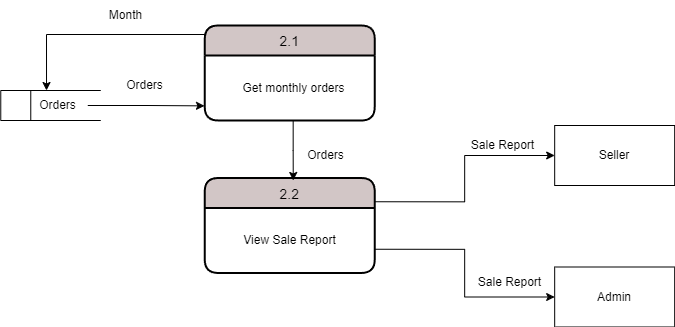

The diagram above was exported from draw.io. Its source (the exported page's mxGraphModel, read from the mxfile embedded in the PNG):
<mxGraphModel dx="6640" dy="1165" grid="1" gridSize="10" guides="1" tooltips="1" connect="1" arrows="1" fold="1" page="1" pageScale="1" pageWidth="850" pageHeight="1100" math="0" shadow="0">
  <root>
    <mxCell id="0" />
    <mxCell id="1" parent="0" />
    <mxCell id="2" value="x" style="html=1;dashed=0;whitespace=wrap;shape=mxgraph.dfd.dataStoreID;align=left;spacingLeft=3;points=[[0,0],[0.5,0],[1,0],[0,0.5],[1,0.5],[0,1],[0.5,1],[1,1]];strokeColor=#000000;fontColor=#FFFFFF;fillColor=#FFFFFF;" vertex="1" parent="1">
      <mxGeometry x="-1179.73" y="810" width="100" height="30" as="geometry" />
    </mxCell>
    <mxCell id="3" style="edgeStyle=orthogonalEdgeStyle;rounded=0;orthogonalLoop=1;jettySize=auto;html=1;entryX=-0.022;entryY=0.775;entryDx=0;entryDy=0;entryPerimeter=0;" edge="1" source="4" target="14" parent="1">
      <mxGeometry relative="1" as="geometry" />
    </mxCell>
    <mxCell id="4" value="Orders" style="text;html=1;align=center;verticalAlign=middle;resizable=0;points=[];autosize=1;strokeColor=none;fillColor=none;" vertex="1" parent="1">
      <mxGeometry x="-1152.73" y="810" width="60" height="30" as="geometry" />
    </mxCell>
    <mxCell id="5" style="edgeStyle=orthogonalEdgeStyle;rounded=0;orthogonalLoop=1;jettySize=auto;html=1;exitX=0;exitY=0.25;exitDx=0;exitDy=0;" edge="1" source="6" parent="1">
      <mxGeometry relative="1" as="geometry">
        <mxPoint x="-1133.98" y="810" as="targetPoint" />
        <Array as="points">
          <mxPoint x="-1133.98" y="754" />
        </Array>
      </mxGeometry>
    </mxCell>
    <mxCell id="6" value="2.1" style="swimlane;childLayout=stackLayout;horizontal=1;startSize=30;horizontalStack=0;rounded=1;fontSize=14;fontStyle=0;strokeWidth=2;resizeParent=0;resizeLast=1;shadow=0;dashed=0;align=center;fillColor=#D2C6C6;" vertex="1" parent="1">
      <mxGeometry x="-975.76" y="745" width="170" height="95" as="geometry" />
    </mxCell>
    <mxCell id="7" style="edgeStyle=orthogonalEdgeStyle;rounded=0;orthogonalLoop=1;jettySize=auto;html=1;exitX=1;exitY=0.25;exitDx=0;exitDy=0;entryX=0;entryY=0.5;entryDx=0;entryDy=0;" edge="1" source="9" target="16" parent="1">
      <mxGeometry relative="1" as="geometry" />
    </mxCell>
    <mxCell id="8" style="edgeStyle=orthogonalEdgeStyle;rounded=0;orthogonalLoop=1;jettySize=auto;html=1;exitX=1;exitY=0.75;exitDx=0;exitDy=0;entryX=0;entryY=0.5;entryDx=0;entryDy=0;" edge="1" source="9" target="17" parent="1">
      <mxGeometry relative="1" as="geometry" />
    </mxCell>
    <mxCell id="9" value="2.2" style="swimlane;childLayout=stackLayout;horizontal=1;startSize=30;horizontalStack=0;rounded=1;fontSize=14;fontStyle=0;strokeWidth=2;resizeParent=0;resizeLast=1;shadow=0;dashed=0;align=center;fillColor=#D2C6C6;" vertex="1" parent="1">
      <mxGeometry x="-975.76" y="897.5" width="170" height="95" as="geometry" />
    </mxCell>
    <mxCell id="10" value="View Sale Report" style="text;html=1;align=center;verticalAlign=middle;resizable=0;points=[];autosize=1;strokeColor=none;fillColor=none;" vertex="1" parent="9">
      <mxGeometry y="30" width="170" height="65" as="geometry" />
    </mxCell>
    <mxCell id="11" value="Month" style="text;html=1;align=center;verticalAlign=middle;resizable=0;points=[];autosize=1;strokeColor=none;fillColor=none;" vertex="1" parent="1">
      <mxGeometry x="-1084.73" y="720" width="60" height="30" as="geometry" />
    </mxCell>
    <mxCell id="12" value="Orders" style="text;html=1;align=center;verticalAlign=middle;resizable=0;points=[];autosize=1;strokeColor=none;fillColor=none;" vertex="1" parent="1">
      <mxGeometry x="-1065.82" y="790" width="60" height="30" as="geometry" />
    </mxCell>
    <mxCell id="13" style="edgeStyle=orthogonalEdgeStyle;rounded=0;orthogonalLoop=1;jettySize=auto;html=1;" edge="1" source="14" parent="1">
      <mxGeometry relative="1" as="geometry">
        <mxPoint x="-887.26" y="900" as="targetPoint" />
      </mxGeometry>
    </mxCell>
    <mxCell id="14" value="Get monthly orders" style="text;html=1;align=center;verticalAlign=middle;resizable=0;points=[];autosize=1;strokeColor=none;fillColor=none;" vertex="1" parent="1">
      <mxGeometry x="-972.26" y="775" width="170" height="65" as="geometry" />
    </mxCell>
    <mxCell id="15" value="Orders" style="text;html=1;align=center;verticalAlign=middle;resizable=0;points=[];autosize=1;strokeColor=none;fillColor=none;" vertex="1" parent="1">
      <mxGeometry x="-885.4399999999998" y="860" width="60" height="30" as="geometry" />
    </mxCell>
    <mxCell id="16" value="Seller" style="rounded=0;whiteSpace=wrap;html=1;" vertex="1" parent="1">
      <mxGeometry x="-625.8199999999999" y="845" width="120" height="60" as="geometry" />
    </mxCell>
    <mxCell id="17" value="Admin" style="rounded=0;whiteSpace=wrap;html=1;" vertex="1" parent="1">
      <mxGeometry x="-625.8200000000004" y="986.5" width="120" height="60" as="geometry" />
    </mxCell>
    <mxCell id="18" value="Sale Report" style="text;html=1;align=center;verticalAlign=middle;resizable=0;points=[];autosize=1;strokeColor=none;fillColor=none;" vertex="1" parent="1">
      <mxGeometry x="-722.5999999999999" y="850" width="90" height="30" as="geometry" />
    </mxCell>
    <mxCell id="19" value="Sale Report" style="text;html=1;align=center;verticalAlign=middle;resizable=0;points=[];autosize=1;strokeColor=none;fillColor=none;" vertex="1" parent="1">
      <mxGeometry x="-715.8199999999999" y="986.5" width="90" height="30" as="geometry" />
    </mxCell>
  </root>
</mxGraphModel>